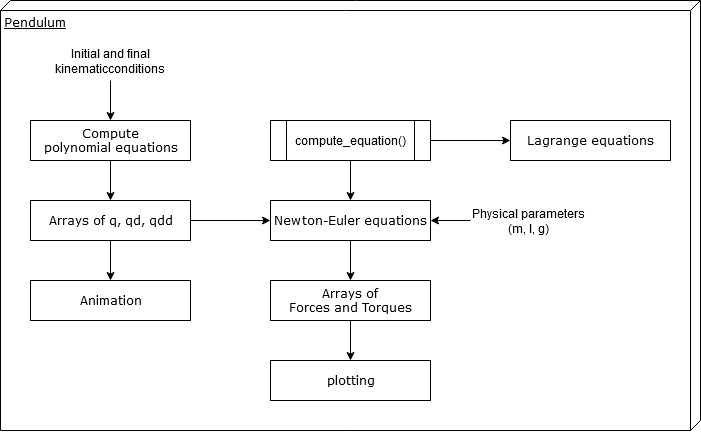

The diagram above was exported from draw.io. Its source (the exported page's mxGraphModel, read from the mxfile embedded in the PNG):
<mxGraphModel dx="1093" dy="576" grid="1" gridSize="10" guides="1" tooltips="1" connect="1" arrows="1" fold="1" page="1" pageScale="1" pageWidth="1100" pageHeight="850" background="#ffffff" math="0" shadow="0">
  <root>
    <mxCell id="0" />
    <mxCell id="1" parent="0" />
    <mxCell id="UoBt-0to-VtflsFEz2ny-5" value="Pendulum" style="verticalAlign=top;align=left;spacingTop=8;spacingLeft=2;spacingRight=12;shape=cube;size=10;direction=south;fontStyle=4;html=1;rounded=0;shadow=0;comic=0;labelBackgroundColor=none;strokeWidth=1;fontFamily=Verdana;fontSize=12" vertex="1" parent="1">
      <mxGeometry x="170" y="80" width="700" height="430" as="geometry" />
    </mxCell>
    <mxCell id="UoBt-0to-VtflsFEz2ny-28" style="edgeStyle=orthogonalEdgeStyle;rounded=0;orthogonalLoop=1;jettySize=auto;html=1;exitX=1;exitY=0.5;exitDx=0;exitDy=0;entryX=0;entryY=0.5;entryDx=0;entryDy=0;" edge="1" parent="1" target="UoBt-0to-VtflsFEz2ny-10">
      <mxGeometry relative="1" as="geometry">
        <mxPoint x="600" y="220" as="sourcePoint" />
      </mxGeometry>
    </mxCell>
    <mxCell id="UoBt-0to-VtflsFEz2ny-9" value="Newton-Euler equations" style="html=1;rounded=0;shadow=0;comic=0;labelBackgroundColor=none;strokeWidth=1;fontFamily=Verdana;fontSize=12;align=center;" vertex="1" parent="1">
      <mxGeometry x="440" y="280" width="160" height="40" as="geometry" />
    </mxCell>
    <mxCell id="UoBt-0to-VtflsFEz2ny-10" value="Lagrange equations" style="html=1;rounded=0;shadow=0;comic=0;labelBackgroundColor=none;strokeWidth=1;fontFamily=Verdana;fontSize=12;align=center;" vertex="1" parent="1">
      <mxGeometry x="680" y="200" width="160" height="40" as="geometry" />
    </mxCell>
    <mxCell id="UoBt-0to-VtflsFEz2ny-13" value="" style="endArrow=classic;html=1;exitX=0.5;exitY=1;exitDx=0;exitDy=0;" edge="1" parent="1" target="UoBt-0to-VtflsFEz2ny-9">
      <mxGeometry width="50" height="50" relative="1" as="geometry">
        <mxPoint x="520" y="240" as="sourcePoint" />
        <mxPoint x="730" y="210" as="targetPoint" />
      </mxGeometry>
    </mxCell>
    <mxCell id="UoBt-0to-VtflsFEz2ny-27" style="edgeStyle=orthogonalEdgeStyle;rounded=0;orthogonalLoop=1;jettySize=auto;html=1;exitX=0.5;exitY=1;exitDx=0;exitDy=0;entryX=0.5;entryY=0;entryDx=0;entryDy=0;" edge="1" parent="1" source="UoBt-0to-VtflsFEz2ny-14" target="UoBt-0to-VtflsFEz2ny-26">
      <mxGeometry relative="1" as="geometry" />
    </mxCell>
    <mxCell id="UoBt-0to-VtflsFEz2ny-30" style="edgeStyle=orthogonalEdgeStyle;rounded=0;orthogonalLoop=1;jettySize=auto;html=1;exitX=1;exitY=0.5;exitDx=0;exitDy=0;entryX=0;entryY=0.5;entryDx=0;entryDy=0;" edge="1" parent="1" source="UoBt-0to-VtflsFEz2ny-14" target="UoBt-0to-VtflsFEz2ny-9">
      <mxGeometry relative="1" as="geometry" />
    </mxCell>
    <mxCell id="UoBt-0to-VtflsFEz2ny-14" value="&lt;div&gt;Arrays of q, qd, qdd&lt;/div&gt;" style="html=1;rounded=0;shadow=0;comic=0;labelBackgroundColor=none;strokeWidth=1;fontFamily=Verdana;fontSize=12;align=center;" vertex="1" parent="1">
      <mxGeometry x="200" y="280" width="160" height="40" as="geometry" />
    </mxCell>
    <mxCell id="UoBt-0to-VtflsFEz2ny-29" style="edgeStyle=orthogonalEdgeStyle;rounded=0;orthogonalLoop=1;jettySize=auto;html=1;exitX=0;exitY=0.5;exitDx=0;exitDy=0;entryX=1;entryY=0.5;entryDx=0;entryDy=0;" edge="1" parent="1" source="UoBt-0to-VtflsFEz2ny-15" target="UoBt-0to-VtflsFEz2ny-9">
      <mxGeometry relative="1" as="geometry" />
    </mxCell>
    <mxCell id="UoBt-0to-VtflsFEz2ny-15" value="&lt;div align=&quot;center&quot;&gt;Physical parameters&lt;/div&gt;&lt;div align=&quot;center&quot;&gt;(m, l, g)&lt;br&gt;&lt;/div&gt;" style="text;whiteSpace=wrap;html=1;" vertex="1" parent="1">
      <mxGeometry x="640" y="280" width="120" height="40" as="geometry" />
    </mxCell>
    <mxCell id="UoBt-0to-VtflsFEz2ny-25" style="edgeStyle=orthogonalEdgeStyle;rounded=0;orthogonalLoop=1;jettySize=auto;html=1;exitX=0.5;exitY=1;exitDx=0;exitDy=0;entryX=0.5;entryY=0;entryDx=0;entryDy=0;" edge="1" parent="1" source="UoBt-0to-VtflsFEz2ny-19" target="UoBt-0to-VtflsFEz2ny-22">
      <mxGeometry relative="1" as="geometry" />
    </mxCell>
    <mxCell id="UoBt-0to-VtflsFEz2ny-19" value="&lt;div&gt;Arrays of &lt;br&gt;&lt;/div&gt;&lt;div&gt;Forces and Torques&lt;br&gt;&lt;/div&gt;" style="html=1;rounded=0;shadow=0;comic=0;labelBackgroundColor=none;strokeWidth=1;fontFamily=Verdana;fontSize=12;align=center;" vertex="1" parent="1">
      <mxGeometry x="440" y="360" width="160" height="40" as="geometry" />
    </mxCell>
    <mxCell id="UoBt-0to-VtflsFEz2ny-21" value="" style="endArrow=classic;html=1;exitX=0.5;exitY=1;exitDx=0;exitDy=0;entryX=0.5;entryY=0;entryDx=0;entryDy=0;" edge="1" parent="1" source="UoBt-0to-VtflsFEz2ny-9" target="UoBt-0to-VtflsFEz2ny-19">
      <mxGeometry width="50" height="50" relative="1" as="geometry">
        <mxPoint x="500" y="260" as="sourcePoint" />
        <mxPoint x="550" y="210" as="targetPoint" />
      </mxGeometry>
    </mxCell>
    <mxCell id="UoBt-0to-VtflsFEz2ny-22" value="&lt;div&gt;plotting&lt;br&gt;&lt;/div&gt;" style="html=1;rounded=0;shadow=0;comic=0;labelBackgroundColor=none;strokeWidth=1;fontFamily=Verdana;fontSize=12;align=center;" vertex="1" parent="1">
      <mxGeometry x="440" y="440" width="160" height="40" as="geometry" />
    </mxCell>
    <mxCell id="UoBt-0to-VtflsFEz2ny-26" value="Animation" style="html=1;rounded=0;shadow=0;comic=0;labelBackgroundColor=none;strokeWidth=1;fontFamily=Verdana;fontSize=12;align=center;" vertex="1" parent="1">
      <mxGeometry x="200" y="360" width="160" height="40" as="geometry" />
    </mxCell>
    <mxCell id="UoBt-0to-VtflsFEz2ny-31" value="&lt;div&gt;Compute &lt;br&gt;&lt;/div&gt;&lt;div&gt;polynomial equations&lt;/div&gt;" style="html=1;rounded=0;shadow=0;comic=0;labelBackgroundColor=none;strokeWidth=1;fontFamily=Verdana;fontSize=12;align=center;" vertex="1" parent="1">
      <mxGeometry x="200" y="200" width="160" height="40" as="geometry" />
    </mxCell>
    <mxCell id="UoBt-0to-VtflsFEz2ny-32" value="" style="endArrow=classic;html=1;entryX=0.5;entryY=0;entryDx=0;entryDy=0;" edge="1" parent="1" target="UoBt-0to-VtflsFEz2ny-31">
      <mxGeometry width="50" height="50" relative="1" as="geometry">
        <mxPoint x="280" y="160" as="sourcePoint" />
        <mxPoint x="310" y="140" as="targetPoint" />
      </mxGeometry>
    </mxCell>
    <mxCell id="UoBt-0to-VtflsFEz2ny-33" value="&lt;div align=&quot;center&quot;&gt;Initial and final&lt;/div&gt;&lt;div align=&quot;center&quot;&gt;kinematicconditions&lt;br&gt;&lt;/div&gt;" style="text;whiteSpace=wrap;html=1;align=center;" vertex="1" parent="1">
      <mxGeometry x="235" y="120" width="90" height="40" as="geometry" />
    </mxCell>
    <mxCell id="UoBt-0to-VtflsFEz2ny-34" value="" style="endArrow=classic;html=1;exitX=0.5;exitY=1;exitDx=0;exitDy=0;entryX=0.5;entryY=0;entryDx=0;entryDy=0;" edge="1" parent="1" source="UoBt-0to-VtflsFEz2ny-31">
      <mxGeometry width="50" height="50" relative="1" as="geometry">
        <mxPoint x="280" y="290" as="sourcePoint" />
        <mxPoint x="280" y="280" as="targetPoint" />
      </mxGeometry>
    </mxCell>
    <mxCell id="UoBt-0to-VtflsFEz2ny-35" value="compute_equation()" style="shape=process;whiteSpace=wrap;html=1;backgroundOutline=1;" vertex="1" parent="1">
      <mxGeometry x="440" y="200" width="160" height="40" as="geometry" />
    </mxCell>
  </root>
</mxGraphModel>